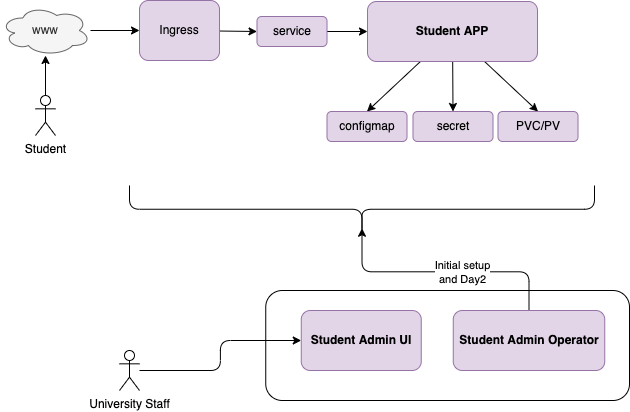

The diagram above was exported from draw.io. Its source (the exported page's mxGraphModel, read from the mxfile embedded in the PNG):
<mxGraphModel dx="589" dy="573" grid="1" gridSize="10" guides="1" tooltips="1" connect="1" arrows="1" fold="1" page="1" pageScale="1" pageWidth="1100" pageHeight="850" math="0" shadow="0">
  <root>
    <mxCell id="0" />
    <mxCell id="1" parent="0" />
    <mxCell id="40" value="" style="rounded=1;whiteSpace=wrap;html=1;" parent="1" vertex="1">
      <mxGeometry x="456.25" y="500" width="363.75" height="110" as="geometry" />
    </mxCell>
    <mxCell id="2" value="secret" style="rounded=1;whiteSpace=wrap;html=1;fillColor=#e1d5e7;strokeColor=#9673a6;" parent="1" vertex="1">
      <mxGeometry x="603.5" y="321" width="80" height="30" as="geometry" />
    </mxCell>
    <mxCell id="3" style="edgeStyle=none;html=1;entryX=0;entryY=0.5;entryDx=0;entryDy=0;" parent="1" source="4" target="14" edge="1">
      <mxGeometry relative="1" as="geometry" />
    </mxCell>
    <mxCell id="4" value="Ingress" style="rounded=1;whiteSpace=wrap;html=1;fillColor=#e1d5e7;strokeColor=#9673a6;" parent="1" vertex="1">
      <mxGeometry x="330" y="210" width="80" height="60" as="geometry" />
    </mxCell>
    <mxCell id="5" style="edgeStyle=none;html=1;entryX=0;entryY=0.5;entryDx=0;entryDy=0;" parent="1" source="6" target="4" edge="1">
      <mxGeometry relative="1" as="geometry" />
    </mxCell>
    <mxCell id="6" value="www" style="ellipse;shape=cloud;whiteSpace=wrap;html=1;fillColor=#f5f5f5;fontColor=#333333;strokeColor=#666666;" parent="1" vertex="1">
      <mxGeometry x="191" y="215" width="90" height="50" as="geometry" />
    </mxCell>
    <mxCell id="7" value="" style="edgeStyle=none;html=1;" parent="1" source="8" target="6" edge="1">
      <mxGeometry relative="1" as="geometry" />
    </mxCell>
    <mxCell id="8" value="Student" style="shape=umlActor;verticalLabelPosition=bottom;verticalAlign=top;html=1;outlineConnect=0;" parent="1" vertex="1">
      <mxGeometry x="226" y="305" width="20" height="40" as="geometry" />
    </mxCell>
    <mxCell id="9" style="edgeStyle=none;html=1;entryX=0.5;entryY=0;entryDx=0;entryDy=0;" parent="1" source="12" target="2" edge="1">
      <mxGeometry relative="1" as="geometry" />
    </mxCell>
    <mxCell id="10" style="edgeStyle=none;html=1;entryX=0.5;entryY=0;entryDx=0;entryDy=0;" parent="1" source="12" target="16" edge="1">
      <mxGeometry relative="1" as="geometry" />
    </mxCell>
    <mxCell id="11" style="edgeStyle=none;html=1;entryX=0.5;entryY=0;entryDx=0;entryDy=0;" parent="1" source="12" target="15" edge="1">
      <mxGeometry relative="1" as="geometry" />
    </mxCell>
    <mxCell id="12" value="&lt;b&gt;Student APP&lt;/b&gt;" style="rounded=1;whiteSpace=wrap;html=1;fillColor=#e1d5e7;strokeColor=#9673a6;" parent="1" vertex="1">
      <mxGeometry x="558" y="211" width="170" height="60" as="geometry" />
    </mxCell>
    <mxCell id="13" style="edgeStyle=none;html=1;entryX=0;entryY=0.5;entryDx=0;entryDy=0;" parent="1" source="14" target="12" edge="1">
      <mxGeometry relative="1" as="geometry" />
    </mxCell>
    <mxCell id="14" value="service" style="rounded=1;whiteSpace=wrap;html=1;fillColor=#e1d5e7;strokeColor=#9673a6;" parent="1" vertex="1">
      <mxGeometry x="447.5" y="226" width="70" height="30" as="geometry" />
    </mxCell>
    <mxCell id="15" value="PVC/PV" style="rounded=1;whiteSpace=wrap;html=1;fillColor=#e1d5e7;strokeColor=#9673a6;" parent="1" vertex="1">
      <mxGeometry x="688.5" y="321" width="80" height="30" as="geometry" />
    </mxCell>
    <mxCell id="16" value="configmap" style="rounded=1;whiteSpace=wrap;html=1;fillColor=#e1d5e7;strokeColor=#9673a6;" parent="1" vertex="1">
      <mxGeometry x="517.5" y="321" width="80" height="30" as="geometry" />
    </mxCell>
    <mxCell id="17" style="edgeStyle=orthogonalEdgeStyle;html=1;entryX=0.1;entryY=0.5;entryDx=0;entryDy=0;entryPerimeter=0;exitX=0.5;exitY=0;exitDx=0;exitDy=0;" parent="1" source="22" target="20" edge="1">
      <mxGeometry relative="1" as="geometry">
        <mxPoint x="425" y="500" as="sourcePoint" />
      </mxGeometry>
    </mxCell>
    <mxCell id="18" value="Initial setup&lt;br&gt;and Day2" style="edgeLabel;html=1;align=center;verticalAlign=middle;resizable=0;points=[];" parent="17" vertex="1" connectable="0">
      <mxGeometry x="-0.1529" relative="1" as="geometry">
        <mxPoint as="offset" />
      </mxGeometry>
    </mxCell>
    <mxCell id="20" value="" style="shape=curlyBracket;whiteSpace=wrap;html=1;rounded=1;direction=west;rotation=90;" parent="1" vertex="1">
      <mxGeometry x="528.75" y="186.25" width="47.5" height="465" as="geometry" />
    </mxCell>
    <mxCell id="38" style="edgeStyle=orthogonalEdgeStyle;html=1;entryX=0;entryY=0.5;entryDx=0;entryDy=0;" parent="1" source="21" target="25" edge="1">
      <mxGeometry relative="1" as="geometry">
        <mxPoint x="280" y="750" as="targetPoint" />
      </mxGeometry>
    </mxCell>
    <mxCell id="21" value="University Staff" style="shape=umlActor;verticalLabelPosition=bottom;verticalAlign=top;html=1;outlineConnect=0;" parent="1" vertex="1">
      <mxGeometry x="310" y="560" width="20" height="40" as="geometry" />
    </mxCell>
    <mxCell id="22" value="&lt;b&gt;Student Admin Operator&lt;/b&gt;" style="rounded=1;whiteSpace=wrap;html=1;fillColor=#e1d5e7;strokeColor=#9673a6;" parent="1" vertex="1">
      <mxGeometry x="643.75" y="520" width="151.5" height="60" as="geometry" />
    </mxCell>
    <mxCell id="25" value="&lt;b&gt;Student Admin UI&lt;/b&gt;" style="rounded=1;whiteSpace=wrap;html=1;fillColor=#e1d5e7;strokeColor=#9673a6;" parent="1" vertex="1">
      <mxGeometry x="491.75" y="520" width="120" height="60" as="geometry" />
    </mxCell>
  </root>
</mxGraphModel>